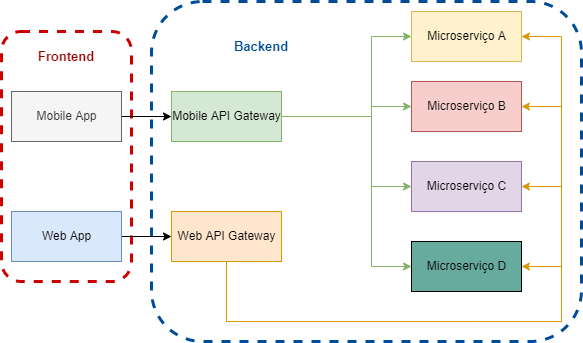

The diagram above was exported from draw.io. Its source (the exported page's mxGraphModel, read from the mxfile embedded in the PNG):
<mxGraphModel dx="1422" dy="766" grid="1" gridSize="10" guides="1" tooltips="1" connect="1" arrows="1" fold="1" page="1" pageScale="1" pageWidth="850" pageHeight="1100" math="0" shadow="0">
  <root>
    <mxCell id="0" />
    <mxCell id="1" parent="0" />
    <mxCell id="J0pQp5BTn26aIqrMTkFn-22" value="" style="rounded=1;whiteSpace=wrap;html=1;strokeWidth=3;dashed=1;fontColor=#004C99;strokeColor=#004C99;" vertex="1" parent="1">
      <mxGeometry x="300" y="70" width="430" height="340" as="geometry" />
    </mxCell>
    <mxCell id="J0pQp5BTn26aIqrMTkFn-20" value="" style="rounded=1;whiteSpace=wrap;html=1;strokeWidth=3;dashed=1;strokeColor=#CC0000;" vertex="1" parent="1">
      <mxGeometry x="150" y="100" width="130" height="250" as="geometry" />
    </mxCell>
    <mxCell id="J0pQp5BTn26aIqrMTkFn-5" style="edgeStyle=orthogonalEdgeStyle;rounded=0;orthogonalLoop=1;jettySize=auto;html=1;entryX=0;entryY=0.5;entryDx=0;entryDy=0;" edge="1" parent="1" source="J0pQp5BTn26aIqrMTkFn-1" target="J0pQp5BTn26aIqrMTkFn-3">
      <mxGeometry relative="1" as="geometry" />
    </mxCell>
    <mxCell id="J0pQp5BTn26aIqrMTkFn-1" value="Mobile App" style="html=1;fillColor=#f5f5f5;fontColor=#333333;strokeColor=#666666;" vertex="1" parent="1">
      <mxGeometry x="160" y="160" width="110" height="50" as="geometry" />
    </mxCell>
    <mxCell id="J0pQp5BTn26aIqrMTkFn-6" style="edgeStyle=orthogonalEdgeStyle;rounded=0;orthogonalLoop=1;jettySize=auto;html=1;entryX=0;entryY=0.5;entryDx=0;entryDy=0;" edge="1" parent="1" source="J0pQp5BTn26aIqrMTkFn-2" target="J0pQp5BTn26aIqrMTkFn-4">
      <mxGeometry relative="1" as="geometry" />
    </mxCell>
    <mxCell id="J0pQp5BTn26aIqrMTkFn-2" value="Web App" style="html=1;fillColor=#dae8fc;strokeColor=#6c8ebf;" vertex="1" parent="1">
      <mxGeometry x="160" y="280" width="110" height="50" as="geometry" />
    </mxCell>
    <mxCell id="J0pQp5BTn26aIqrMTkFn-11" style="edgeStyle=orthogonalEdgeStyle;rounded=0;orthogonalLoop=1;jettySize=auto;html=1;entryX=0;entryY=0.5;entryDx=0;entryDy=0;fillColor=#d5e8d4;strokeColor=#82b366;" edge="1" parent="1" source="J0pQp5BTn26aIqrMTkFn-3" target="J0pQp5BTn26aIqrMTkFn-7">
      <mxGeometry relative="1" as="geometry">
        <Array as="points">
          <mxPoint x="520" y="185" />
          <mxPoint x="520" y="105" />
        </Array>
      </mxGeometry>
    </mxCell>
    <mxCell id="J0pQp5BTn26aIqrMTkFn-12" style="edgeStyle=orthogonalEdgeStyle;rounded=0;orthogonalLoop=1;jettySize=auto;html=1;entryX=0;entryY=0.5;entryDx=0;entryDy=0;fillColor=#d5e8d4;strokeColor=#82b366;" edge="1" parent="1" source="J0pQp5BTn26aIqrMTkFn-3" target="J0pQp5BTn26aIqrMTkFn-8">
      <mxGeometry relative="1" as="geometry">
        <Array as="points">
          <mxPoint x="520" y="185" />
          <mxPoint x="520" y="175" />
        </Array>
      </mxGeometry>
    </mxCell>
    <mxCell id="J0pQp5BTn26aIqrMTkFn-13" style="edgeStyle=orthogonalEdgeStyle;rounded=0;orthogonalLoop=1;jettySize=auto;html=1;entryX=0;entryY=0.5;entryDx=0;entryDy=0;fillColor=#d5e8d4;strokeColor=#82b366;" edge="1" parent="1" source="J0pQp5BTn26aIqrMTkFn-3" target="J0pQp5BTn26aIqrMTkFn-9">
      <mxGeometry relative="1" as="geometry">
        <Array as="points">
          <mxPoint x="520" y="185" />
          <mxPoint x="520" y="255" />
        </Array>
      </mxGeometry>
    </mxCell>
    <mxCell id="J0pQp5BTn26aIqrMTkFn-14" style="edgeStyle=orthogonalEdgeStyle;rounded=0;orthogonalLoop=1;jettySize=auto;html=1;entryX=0;entryY=0.5;entryDx=0;entryDy=0;fillColor=#d5e8d4;strokeColor=#82b366;" edge="1" parent="1" source="J0pQp5BTn26aIqrMTkFn-3" target="J0pQp5BTn26aIqrMTkFn-10">
      <mxGeometry relative="1" as="geometry">
        <Array as="points">
          <mxPoint x="520" y="185" />
          <mxPoint x="520" y="335" />
        </Array>
      </mxGeometry>
    </mxCell>
    <mxCell id="J0pQp5BTn26aIqrMTkFn-3" value="Mobile API Gateway" style="html=1;fillColor=#d5e8d4;strokeColor=#82b366;" vertex="1" parent="1">
      <mxGeometry x="320" y="160" width="110" height="50" as="geometry" />
    </mxCell>
    <mxCell id="J0pQp5BTn26aIqrMTkFn-16" style="edgeStyle=orthogonalEdgeStyle;rounded=0;orthogonalLoop=1;jettySize=auto;html=1;entryX=1;entryY=0.5;entryDx=0;entryDy=0;fillColor=#ffe6cc;strokeColor=#d79b00;" edge="1" parent="1" source="J0pQp5BTn26aIqrMTkFn-4" target="J0pQp5BTn26aIqrMTkFn-9">
      <mxGeometry relative="1" as="geometry">
        <Array as="points">
          <mxPoint x="375" y="390" />
          <mxPoint x="710" y="390" />
          <mxPoint x="710" y="255" />
        </Array>
      </mxGeometry>
    </mxCell>
    <mxCell id="J0pQp5BTn26aIqrMTkFn-17" style="edgeStyle=orthogonalEdgeStyle;rounded=0;orthogonalLoop=1;jettySize=auto;html=1;entryX=1;entryY=0.5;entryDx=0;entryDy=0;fillColor=#ffe6cc;strokeColor=#d79b00;" edge="1" parent="1" source="J0pQp5BTn26aIqrMTkFn-4" target="J0pQp5BTn26aIqrMTkFn-8">
      <mxGeometry relative="1" as="geometry">
        <Array as="points">
          <mxPoint x="375" y="390" />
          <mxPoint x="710" y="390" />
          <mxPoint x="710" y="175" />
        </Array>
      </mxGeometry>
    </mxCell>
    <mxCell id="J0pQp5BTn26aIqrMTkFn-18" style="edgeStyle=orthogonalEdgeStyle;rounded=0;orthogonalLoop=1;jettySize=auto;html=1;entryX=1;entryY=0.5;entryDx=0;entryDy=0;fillColor=#ffe6cc;strokeColor=#d79b00;" edge="1" parent="1" source="J0pQp5BTn26aIqrMTkFn-4" target="J0pQp5BTn26aIqrMTkFn-7">
      <mxGeometry relative="1" as="geometry">
        <Array as="points">
          <mxPoint x="375" y="390" />
          <mxPoint x="710" y="390" />
          <mxPoint x="710" y="105" />
        </Array>
      </mxGeometry>
    </mxCell>
    <mxCell id="J0pQp5BTn26aIqrMTkFn-19" style="edgeStyle=orthogonalEdgeStyle;rounded=0;orthogonalLoop=1;jettySize=auto;html=1;fillColor=#ffe6cc;strokeColor=#d79b00;" edge="1" parent="1" source="J0pQp5BTn26aIqrMTkFn-4" target="J0pQp5BTn26aIqrMTkFn-10">
      <mxGeometry relative="1" as="geometry">
        <Array as="points">
          <mxPoint x="375" y="390" />
          <mxPoint x="710" y="390" />
          <mxPoint x="710" y="335" />
        </Array>
      </mxGeometry>
    </mxCell>
    <mxCell id="J0pQp5BTn26aIqrMTkFn-4" value="Web API Gateway" style="html=1;fillColor=#ffe6cc;strokeColor=#d79b00;" vertex="1" parent="1">
      <mxGeometry x="320" y="280" width="110" height="50" as="geometry" />
    </mxCell>
    <mxCell id="J0pQp5BTn26aIqrMTkFn-7" value="Microserviço A" style="html=1;fillColor=#fff2cc;strokeColor=#d6b656;" vertex="1" parent="1">
      <mxGeometry x="560" y="80" width="110" height="50" as="geometry" />
    </mxCell>
    <mxCell id="J0pQp5BTn26aIqrMTkFn-8" value="Microserviço B" style="html=1;fillColor=#f8cecc;strokeColor=#b85450;" vertex="1" parent="1">
      <mxGeometry x="560" y="150" width="110" height="50" as="geometry" />
    </mxCell>
    <mxCell id="J0pQp5BTn26aIqrMTkFn-9" value="Microserviço C" style="html=1;fillColor=#e1d5e7;strokeColor=#9673a6;" vertex="1" parent="1">
      <mxGeometry x="560" y="230" width="110" height="50" as="geometry" />
    </mxCell>
    <mxCell id="J0pQp5BTn26aIqrMTkFn-10" value="Microserviço D" style="html=1;fillColor=#67AB9F;" vertex="1" parent="1">
      <mxGeometry x="560" y="310" width="110" height="50" as="geometry" />
    </mxCell>
    <mxCell id="J0pQp5BTn26aIqrMTkFn-21" value="&lt;b style=&quot;font-size: 13px;&quot;&gt;Frontend&lt;/b&gt;" style="text;html=1;strokeColor=none;fillColor=none;align=center;verticalAlign=middle;whiteSpace=wrap;rounded=0;dashed=1;fontColor=#990000;fontSize=13;" vertex="1" parent="1">
      <mxGeometry x="185" y="110" width="60" height="30" as="geometry" />
    </mxCell>
    <mxCell id="J0pQp5BTn26aIqrMTkFn-23" value="&lt;b style=&quot;font-size: 13px;&quot;&gt;Backend&lt;/b&gt;" style="text;html=1;strokeColor=none;fillColor=none;align=center;verticalAlign=middle;whiteSpace=wrap;rounded=0;dashed=1;fontColor=#004C99;fontSize=13;" vertex="1" parent="1">
      <mxGeometry x="380" y="100" width="60" height="30" as="geometry" />
    </mxCell>
  </root>
</mxGraphModel>